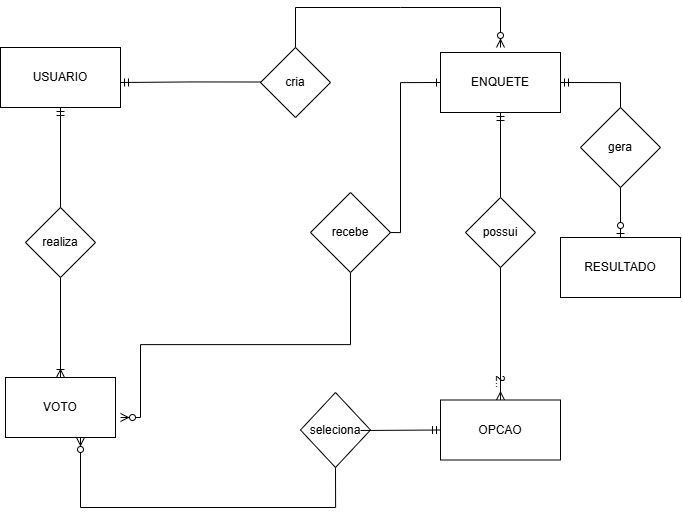

The diagram above was exported from draw.io. Its source (the exported page's mxGraphModel, read from the mxfile embedded in the PNG):
<mxGraphModel dx="1320" dy="1842" grid="1" gridSize="10" guides="1" tooltips="1" connect="1" arrows="1" fold="1" page="1" pageScale="1" pageWidth="827" pageHeight="1169" math="0" shadow="0">
  <root>
    <mxCell id="0" />
    <mxCell id="1" parent="0" />
    <mxCell id="T05-lnuRzWB0GAsQ-ddb-1" parent="1" style="rounded=0;whiteSpace=wrap;html=1;" value="USUARIO" vertex="1">
      <mxGeometry height="60" width="120" x="40" y="-120" as="geometry" />
    </mxCell>
    <mxCell id="T05-lnuRzWB0GAsQ-ddb-2" parent="1" style="rounded=0;whiteSpace=wrap;html=1;" value="ENQUETE" vertex="1">
      <mxGeometry height="60" width="120" x="480" y="-115" as="geometry" />
    </mxCell>
    <mxCell id="T05-lnuRzWB0GAsQ-ddb-3" parent="1" style="rhombus;whiteSpace=wrap;html=1;" value="cria" vertex="1">
      <mxGeometry height="70" width="70" x="300" y="-120" as="geometry" />
    </mxCell>
    <mxCell id="T05-lnuRzWB0GAsQ-ddb-4" edge="1" parent="1" style="edgeStyle=orthogonalEdgeStyle;fontSize=12;html=1;endArrow=ERmandOne;rounded=0;exitX=0;exitY=0.5;exitDx=0;exitDy=0;" value="">
      <mxGeometry height="100" relative="1" width="100" as="geometry">
        <mxPoint x="300" y="-85.5" as="sourcePoint" />
        <mxPoint x="160" y="-85" as="targetPoint" />
      </mxGeometry>
    </mxCell>
    <mxCell id="T05-lnuRzWB0GAsQ-ddb-5" edge="1" parent="1" source="T05-lnuRzWB0GAsQ-ddb-3" style="fontSize=12;html=1;endArrow=ERzeroToMany;endFill=1;rounded=0;exitX=0.5;exitY=0;exitDx=0;exitDy=0;" value="">
      <mxGeometry height="100" relative="1" width="100" as="geometry">
        <Array as="points">
          <mxPoint x="335" y="-160" />
          <mxPoint x="440" y="-160" />
          <mxPoint x="540" y="-160" />
        </Array>
        <mxPoint x="330" y="-170" as="sourcePoint" />
        <mxPoint x="540" y="-120" as="targetPoint" />
      </mxGeometry>
    </mxCell>
    <mxCell id="T05-lnuRzWB0GAsQ-ddb-6" parent="1" style="rounded=0;whiteSpace=wrap;html=1;" value="VOTO" vertex="1">
      <mxGeometry height="60" width="110" x="45" y="210" as="geometry" />
    </mxCell>
    <mxCell id="T05-lnuRzWB0GAsQ-ddb-7" parent="1" style="rhombus;whiteSpace=wrap;html=1;" value="realiza" vertex="1">
      <mxGeometry height="70" width="70" x="65" y="40" as="geometry" />
    </mxCell>
    <mxCell id="T05-lnuRzWB0GAsQ-ddb-10" edge="1" parent="1" source="T05-lnuRzWB0GAsQ-ddb-7" style="fontSize=12;html=1;endArrow=ERmandOne;rounded=0;entryX=0.5;entryY=1;entryDx=0;entryDy=0;exitX=0.5;exitY=0;exitDx=0;exitDy=0;" target="T05-lnuRzWB0GAsQ-ddb-1" value="">
      <mxGeometry height="100" relative="1" width="100" as="geometry">
        <mxPoint x="150" y="190" as="sourcePoint" />
        <mxPoint x="250" y="90" as="targetPoint" />
      </mxGeometry>
    </mxCell>
    <mxCell id="T05-lnuRzWB0GAsQ-ddb-12" parent="1" style="rounded=0;whiteSpace=wrap;html=1;" value="OPCAO" vertex="1">
      <mxGeometry height="60" width="120" x="480" y="232.5" as="geometry" />
    </mxCell>
    <mxCell id="T05-lnuRzWB0GAsQ-ddb-17" parent="1" style="rhombus;whiteSpace=wrap;html=1;" value="possui" vertex="1">
      <mxGeometry height="70" width="70" x="505" y="30" as="geometry" />
    </mxCell>
    <mxCell id="T05-lnuRzWB0GAsQ-ddb-18" edge="1" parent="1" source="T05-lnuRzWB0GAsQ-ddb-17" style="fontSize=12;html=1;endArrow=ERmandOne;rounded=0;entryX=0.5;entryY=1;entryDx=0;entryDy=0;exitX=0.5;exitY=0;exitDx=0;exitDy=0;" target="T05-lnuRzWB0GAsQ-ddb-2" value="">
      <mxGeometry height="100" relative="1" width="100" as="geometry">
        <mxPoint x="370" y="175" as="sourcePoint" />
        <mxPoint x="470" y="75" as="targetPoint" />
      </mxGeometry>
    </mxCell>
    <mxCell id="T05-lnuRzWB0GAsQ-ddb-20" parent="1" style="rhombus;whiteSpace=wrap;html=1;" value="seleciona" vertex="1">
      <mxGeometry height="75" width="70" x="340" y="225" as="geometry" />
    </mxCell>
    <mxCell id="ZghsL7wxoZGamDP57HHP-6" parent="1" style="rounded=0;whiteSpace=wrap;html=1;" value="RESULTADO" vertex="1">
      <mxGeometry height="60" width="120" x="600" y="70" as="geometry" />
    </mxCell>
    <mxCell id="ZghsL7wxoZGamDP57HHP-7" parent="1" style="rhombus;whiteSpace=wrap;html=1;" value="gera" vertex="1">
      <mxGeometry height="80" width="80" x="620" y="-60" as="geometry" />
    </mxCell>
    <mxCell id="ZghsL7wxoZGamDP57HHP-8" edge="1" parent="1" source="ZghsL7wxoZGamDP57HHP-7" style="fontSize=12;html=1;endArrow=ERzeroToOne;endFill=1;rounded=0;entryX=0.5;entryY=0;entryDx=0;entryDy=0;exitX=0.5;exitY=1;exitDx=0;exitDy=0;" target="ZghsL7wxoZGamDP57HHP-6" value="">
      <mxGeometry height="100" relative="1" width="100" as="geometry">
        <mxPoint x="240" y="110" as="sourcePoint" />
        <mxPoint x="340" y="10" as="targetPoint" />
      </mxGeometry>
    </mxCell>
    <mxCell id="ZghsL7wxoZGamDP57HHP-9" edge="1" parent="1" source="ZghsL7wxoZGamDP57HHP-7" style="edgeStyle=orthogonalEdgeStyle;fontSize=12;html=1;endArrow=ERmandOne;rounded=0;exitX=0.5;exitY=0;exitDx=0;exitDy=0;entryX=1;entryY=0.5;entryDx=0;entryDy=0;" target="T05-lnuRzWB0GAsQ-ddb-2" value="">
      <mxGeometry height="100" relative="1" width="100" as="geometry">
        <mxPoint x="620" y="-60" as="sourcePoint" />
        <mxPoint x="674" y="-110" as="targetPoint" />
      </mxGeometry>
    </mxCell>
    <mxCell id="zAsyiRLVF_akgFOFGCU2-1" edge="1" parent="1" source="T05-lnuRzWB0GAsQ-ddb-7" style="fontSize=12;html=1;endArrow=ERoneToMany;rounded=0;entryX=0.5;entryY=0;entryDx=0;entryDy=0;exitX=0.5;exitY=1;exitDx=0;exitDy=0;" target="T05-lnuRzWB0GAsQ-ddb-6" value="">
      <mxGeometry height="100" relative="1" width="100" as="geometry">
        <mxPoint x="120" y="145" as="sourcePoint" />
        <mxPoint x="220" y="45" as="targetPoint" />
      </mxGeometry>
    </mxCell>
    <mxCell id="BzhefjAeW9dQfyNoXfKj-2" parent="1" style="rhombus;whiteSpace=wrap;html=1;" value="recebe" vertex="1">
      <mxGeometry height="80" width="80" x="350" y="25" as="geometry" />
    </mxCell>
    <mxCell id="BzhefjAeW9dQfyNoXfKj-5" edge="1" parent="1" source="BzhefjAeW9dQfyNoXfKj-2" style="edgeStyle=orthogonalEdgeStyle;fontSize=12;html=1;endArrow=ERzeroToMany;endFill=1;rounded=0;exitX=0.5;exitY=1;exitDx=0;exitDy=0;" value="">
      <mxGeometry height="100" relative="1" width="100" as="geometry">
        <Array as="points">
          <mxPoint x="390" y="177" />
          <mxPoint x="180" y="177" />
          <mxPoint x="180" y="250" />
        </Array>
        <mxPoint x="330" y="160" as="sourcePoint" />
        <mxPoint x="160" y="250" as="targetPoint" />
      </mxGeometry>
    </mxCell>
    <mxCell id="BzhefjAeW9dQfyNoXfKj-6" edge="1" parent="1" source="BzhefjAeW9dQfyNoXfKj-2" style="edgeStyle=orthogonalEdgeStyle;fontSize=12;html=1;endArrow=ERone;endFill=1;rounded=0;entryX=0;entryY=0.5;entryDx=0;entryDy=0;exitX=1;exitY=0.5;exitDx=0;exitDy=0;" target="T05-lnuRzWB0GAsQ-ddb-2" value="">
      <mxGeometry height="100" relative="1" width="100" as="geometry">
        <Array as="points">
          <mxPoint x="440" y="65" />
          <mxPoint x="440" y="-85" />
        </Array>
        <mxPoint x="370" y="20" as="sourcePoint" />
        <mxPoint x="330" y="60" as="targetPoint" />
      </mxGeometry>
    </mxCell>
    <mxCell id="BzhefjAeW9dQfyNoXfKj-8" edge="1" parent="1" source="T05-lnuRzWB0GAsQ-ddb-17" style="fontSize=12;html=1;endArrow=ERmany;rounded=0;entryX=0.5;entryY=0;entryDx=0;entryDy=0;exitX=0.5;exitY=1;exitDx=0;exitDy=0;" target="T05-lnuRzWB0GAsQ-ddb-12" value="">
      <mxGeometry height="100" relative="1" width="100" as="geometry">
        <mxPoint x="415" y="214.99999999999977" as="sourcePoint" />
        <mxPoint x="440" y="80" as="targetPoint" />
      </mxGeometry>
    </mxCell>
    <mxCell id="BzhefjAeW9dQfyNoXfKj-10" parent="1" style="text;html=1;whiteSpace=wrap;strokeColor=none;fillColor=none;align=center;verticalAlign=middle;rounded=0;rotation=90;" value="2.." vertex="1">
      <mxGeometry height="30" width="60" x="510" y="200" as="geometry" />
    </mxCell>
    <mxCell id="BzhefjAeW9dQfyNoXfKj-11" edge="1" parent="1" style="fontSize=12;html=1;endArrow=ERmandOne;rounded=0;entryX=0;entryY=0.5;entryDx=0;entryDy=0;" target="T05-lnuRzWB0GAsQ-ddb-12" value="">
      <mxGeometry height="100" relative="1" width="100" as="geometry">
        <mxPoint x="400" y="263" as="sourcePoint" />
        <mxPoint x="480" y="170" as="targetPoint" />
      </mxGeometry>
    </mxCell>
    <mxCell id="BzhefjAeW9dQfyNoXfKj-13" edge="1" parent="1" source="T05-lnuRzWB0GAsQ-ddb-20" style="edgeStyle=orthogonalEdgeStyle;fontSize=12;html=1;endArrow=ERzeroToMany;endFill=1;rounded=0;exitX=0.5;exitY=1;exitDx=0;exitDy=0;" value="">
      <mxGeometry height="100" relative="1" width="100" as="geometry">
        <Array as="points">
          <mxPoint x="375" y="340" />
          <mxPoint x="120" y="340" />
        </Array>
        <mxPoint x="380" y="300" as="sourcePoint" />
        <mxPoint x="120" y="270" as="targetPoint" />
      </mxGeometry>
    </mxCell>
  </root>
</mxGraphModel>